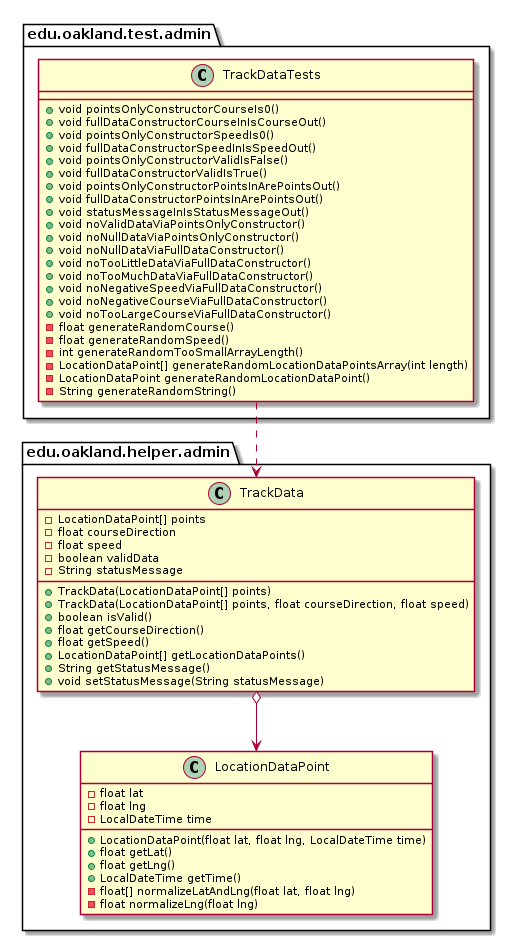

The diagram above was rendered by PlantUML. Its source (embedded in the PNG):
@startuml TrackDataTests_Closure


package edu.oakland.test.admin {
    class TrackDataTests {
        + void pointsOnlyConstructorCourseIs0()
        + void fullDataConstructorCourseInIsCourseOut()
        + void pointsOnlyConstructorSpeedIs0()
        + void fullDataConstructorSpeedInIsSpeedOut()
        + void pointsOnlyConstructorValidIsFalse()
        + void fullDataConstructorValidIsTrue()
        + void pointsOnlyConstructorPointsInArePointsOut()
        + void fullDataConstructorPointsInArePointsOut()
        + void statusMessageInIsStatusMessageOut()
        + void noValidDataViaPointsOnlyConstructor()
        + void noNullDataViaPointsOnlyConstructor()
        + void noNullDataViaFullDataConstructor()
        + void noTooLittleDataViaFullDataConstructor()
        + void noTooMuchDataViaFullDataConstructor()
        + void noNegativeSpeedViaFullDataConstructor()
        + void noNegativeCourseViaFullDataConstructor()
        + void noTooLargeCourseViaFullDataConstructor()
        - float generateRandomCourse()
        - float generateRandomSpeed()
        - int generateRandomTooSmallArrayLength()
        - LocationDataPoint[] generateRandomLocationDataPointsArray(int length)
        - LocationDataPoint generateRandomLocationDataPoint()
        - String generateRandomString()
    }
}




package edu.oakland.helper.admin {
    class TrackData {
        - LocationDataPoint[] points
        - float courseDirection
        - float speed
        - boolean validData
        - String statusMessage
        + TrackData(LocationDataPoint[] points)
        + TrackData(LocationDataPoint[] points, float courseDirection, float speed)
        + boolean isValid()
        + float getCourseDirection()
        + float getSpeed()
        + LocationDataPoint[] getLocationDataPoints()
        + String getStatusMessage()
        + void setStatusMessage(String statusMessage)
    }
}




package edu.oakland.helper.admin {
    class LocationDataPoint {
        - float lat
        - float lng
        - LocalDateTime time
        + LocationDataPoint(float lat, float lng, LocalDateTime time)
        + float getLat()
        + float getLng()
        + LocalDateTime getTime()
        - float[] normalizeLatAndLng(float lat, float lng)
        - float normalizeLng(float lng)
    }
}






TrackData o--> LocationDataPoint





TrackDataTests ..> TrackData



@enduml